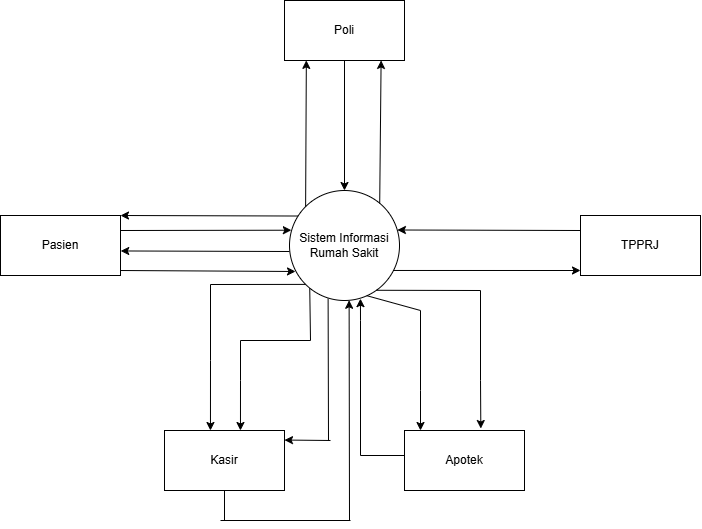

The diagram above was exported from draw.io. Its source (the exported page's mxGraphModel, read from the mxfile embedded in the PNG):
<mxGraphModel dx="955" dy="561" grid="1" gridSize="10" guides="1" tooltips="1" connect="1" arrows="1" fold="1" page="1" pageScale="1" pageWidth="827" pageHeight="1169" math="0" shadow="0">
  <root>
    <mxCell id="0" />
    <mxCell id="1" parent="0" />
    <mxCell id="q2Yi7-G5bMUu5Tvu1v_i-1" value="Sistem Informasi Rumah Sakit" style="ellipse;whiteSpace=wrap;html=1;aspect=fixed;" vertex="1" parent="1">
      <mxGeometry x="359" y="270" width="110" height="110" as="geometry" />
    </mxCell>
    <mxCell id="q2Yi7-G5bMUu5Tvu1v_i-2" value="TPPRJ" style="rounded=0;whiteSpace=wrap;html=1;" vertex="1" parent="1">
      <mxGeometry x="650" y="295" width="120" height="60" as="geometry" />
    </mxCell>
    <mxCell id="q2Yi7-G5bMUu5Tvu1v_i-3" value="Pasien" style="rounded=0;whiteSpace=wrap;html=1;" vertex="1" parent="1">
      <mxGeometry x="70" y="295" width="120" height="60" as="geometry" />
    </mxCell>
    <mxCell id="q2Yi7-G5bMUu5Tvu1v_i-4" value="Poli" style="rounded=0;whiteSpace=wrap;html=1;" vertex="1" parent="1">
      <mxGeometry x="354" y="80" width="120" height="60" as="geometry" />
    </mxCell>
    <mxCell id="q2Yi7-G5bMUu5Tvu1v_i-5" value="Kasir" style="rounded=0;whiteSpace=wrap;html=1;" vertex="1" parent="1">
      <mxGeometry x="234" y="510" width="120" height="60" as="geometry" />
    </mxCell>
    <mxCell id="q2Yi7-G5bMUu5Tvu1v_i-6" value="Apotek" style="rounded=0;whiteSpace=wrap;html=1;" vertex="1" parent="1">
      <mxGeometry x="474" y="510" width="120" height="60" as="geometry" />
    </mxCell>
    <mxCell id="q2Yi7-G5bMUu5Tvu1v_i-7" value="" style="endArrow=classic;html=1;rounded=0;entryX=1;entryY=0;entryDx=0;entryDy=0;exitX=0.078;exitY=0.232;exitDx=0;exitDy=0;exitPerimeter=0;" edge="1" parent="1" source="q2Yi7-G5bMUu5Tvu1v_i-1" target="q2Yi7-G5bMUu5Tvu1v_i-3">
      <mxGeometry width="50" height="50" relative="1" as="geometry">
        <mxPoint x="300" y="330" as="sourcePoint" />
        <mxPoint x="350" y="280" as="targetPoint" />
      </mxGeometry>
    </mxCell>
    <mxCell id="q2Yi7-G5bMUu5Tvu1v_i-8" value="" style="endArrow=classic;html=1;rounded=0;entryX=1.002;entryY=0.591;entryDx=0;entryDy=0;exitX=0.056;exitY=0.233;exitDx=0;exitDy=0;exitPerimeter=0;entryPerimeter=0;" edge="1" parent="1" target="q2Yi7-G5bMUu5Tvu1v_i-3">
      <mxGeometry width="50" height="50" relative="1" as="geometry">
        <mxPoint x="359" y="331" as="sourcePoint" />
        <mxPoint x="184" y="330" as="targetPoint" />
      </mxGeometry>
    </mxCell>
    <mxCell id="q2Yi7-G5bMUu5Tvu1v_i-9" value="" style="endArrow=classic;html=1;rounded=0;exitX=0.056;exitY=0.233;exitDx=0;exitDy=0;exitPerimeter=0;entryX=0.017;entryY=0.361;entryDx=0;entryDy=0;entryPerimeter=0;" edge="1" parent="1" target="q2Yi7-G5bMUu5Tvu1v_i-1">
      <mxGeometry width="50" height="50" relative="1" as="geometry">
        <mxPoint x="190" y="310" as="sourcePoint" />
        <mxPoint x="360" y="310" as="targetPoint" />
      </mxGeometry>
    </mxCell>
    <mxCell id="q2Yi7-G5bMUu5Tvu1v_i-10" value="" style="endArrow=classic;html=1;rounded=0;entryX=1;entryY=0;entryDx=0;entryDy=0;exitX=0.056;exitY=0.233;exitDx=0;exitDy=0;exitPerimeter=0;" edge="1" parent="1">
      <mxGeometry width="50" height="50" relative="1" as="geometry">
        <mxPoint x="190" y="350" as="sourcePoint" />
        <mxPoint x="365" y="351" as="targetPoint" />
      </mxGeometry>
    </mxCell>
    <mxCell id="q2Yi7-G5bMUu5Tvu1v_i-11" value="" style="endArrow=classic;html=1;rounded=0;entryX=0.182;entryY=0.998;entryDx=0;entryDy=0;exitX=0;exitY=0;exitDx=0;exitDy=0;entryPerimeter=0;" edge="1" parent="1" source="q2Yi7-G5bMUu5Tvu1v_i-1" target="q2Yi7-G5bMUu5Tvu1v_i-4">
      <mxGeometry width="50" height="50" relative="1" as="geometry">
        <mxPoint x="326" y="210" as="sourcePoint" />
        <mxPoint x="501" y="211" as="targetPoint" />
      </mxGeometry>
    </mxCell>
    <mxCell id="q2Yi7-G5bMUu5Tvu1v_i-12" value="" style="endArrow=classic;html=1;rounded=0;exitX=0.5;exitY=1;exitDx=0;exitDy=0;entryX=0.5;entryY=0;entryDx=0;entryDy=0;" edge="1" parent="1" source="q2Yi7-G5bMUu5Tvu1v_i-4" target="q2Yi7-G5bMUu5Tvu1v_i-1">
      <mxGeometry width="50" height="50" relative="1" as="geometry">
        <mxPoint x="340" y="210" as="sourcePoint" />
        <mxPoint x="410" y="270" as="targetPoint" />
      </mxGeometry>
    </mxCell>
    <mxCell id="q2Yi7-G5bMUu5Tvu1v_i-13" value="" style="endArrow=classic;html=1;rounded=0;entryX=0.805;entryY=0.999;entryDx=0;entryDy=0;entryPerimeter=0;exitX=0.82;exitY=0.118;exitDx=0;exitDy=0;exitPerimeter=0;" edge="1" parent="1" source="q2Yi7-G5bMUu5Tvu1v_i-1" target="q2Yi7-G5bMUu5Tvu1v_i-4">
      <mxGeometry width="50" height="50" relative="1" as="geometry">
        <mxPoint x="451" y="280" as="sourcePoint" />
        <mxPoint x="461" y="140" as="targetPoint" />
      </mxGeometry>
    </mxCell>
    <mxCell id="q2Yi7-G5bMUu5Tvu1v_i-15" value="" style="endArrow=none;html=1;rounded=0;entryX=0;entryY=1;entryDx=0;entryDy=0;" edge="1" parent="1" target="q2Yi7-G5bMUu5Tvu1v_i-1">
      <mxGeometry width="50" height="50" relative="1" as="geometry">
        <mxPoint x="280" y="440" as="sourcePoint" />
        <mxPoint x="319" y="460" as="targetPoint" />
        <Array as="points">
          <mxPoint x="280" y="364" />
        </Array>
      </mxGeometry>
    </mxCell>
    <mxCell id="q2Yi7-G5bMUu5Tvu1v_i-16" value="" style="endArrow=classic;html=1;rounded=0;entryX=0.383;entryY=0;entryDx=0;entryDy=0;entryPerimeter=0;" edge="1" parent="1" target="q2Yi7-G5bMUu5Tvu1v_i-5">
      <mxGeometry width="50" height="50" relative="1" as="geometry">
        <mxPoint x="280" y="440" as="sourcePoint" />
        <mxPoint x="310" y="440" as="targetPoint" />
      </mxGeometry>
    </mxCell>
    <mxCell id="q2Yi7-G5bMUu5Tvu1v_i-17" value="" style="endArrow=none;html=1;rounded=0;entryX=0.184;entryY=0.889;entryDx=0;entryDy=0;entryPerimeter=0;" edge="1" parent="1" target="q2Yi7-G5bMUu5Tvu1v_i-1">
      <mxGeometry width="50" height="50" relative="1" as="geometry">
        <mxPoint x="310" y="420" as="sourcePoint" />
        <mxPoint x="380" y="380" as="targetPoint" />
        <Array as="points">
          <mxPoint x="380" y="420" />
        </Array>
      </mxGeometry>
    </mxCell>
    <mxCell id="q2Yi7-G5bMUu5Tvu1v_i-18" value="" style="endArrow=classic;html=1;rounded=0;entryX=0.633;entryY=0;entryDx=0;entryDy=0;entryPerimeter=0;" edge="1" parent="1" target="q2Yi7-G5bMUu5Tvu1v_i-5">
      <mxGeometry width="50" height="50" relative="1" as="geometry">
        <mxPoint x="310" y="420" as="sourcePoint" />
        <mxPoint x="330" y="490" as="targetPoint" />
        <Array as="points">
          <mxPoint x="310" y="460" />
        </Array>
      </mxGeometry>
    </mxCell>
    <mxCell id="q2Yi7-G5bMUu5Tvu1v_i-19" value="" style="endArrow=none;html=1;rounded=0;entryX=0.351;entryY=0.984;entryDx=0;entryDy=0;entryPerimeter=0;" edge="1" parent="1" target="q2Yi7-G5bMUu5Tvu1v_i-1">
      <mxGeometry width="50" height="50" relative="1" as="geometry">
        <mxPoint x="398" y="520" as="sourcePoint" />
        <mxPoint x="398" y="380" as="targetPoint" />
      </mxGeometry>
    </mxCell>
    <mxCell id="q2Yi7-G5bMUu5Tvu1v_i-20" value="" style="endArrow=classic;html=1;rounded=0;entryX=1.01;entryY=0.159;entryDx=0;entryDy=0;entryPerimeter=0;" edge="1" parent="1">
      <mxGeometry width="50" height="50" relative="1" as="geometry">
        <mxPoint x="400" y="520" as="sourcePoint" />
        <mxPoint x="354" y="519.5400000000001" as="targetPoint" />
      </mxGeometry>
    </mxCell>
    <mxCell id="q2Yi7-G5bMUu5Tvu1v_i-22" value="" style="endArrow=none;html=1;rounded=0;entryX=0.5;entryY=1;entryDx=0;entryDy=0;" edge="1" parent="1" target="q2Yi7-G5bMUu5Tvu1v_i-5">
      <mxGeometry width="50" height="50" relative="1" as="geometry">
        <mxPoint x="294" y="600" as="sourcePoint" />
        <mxPoint x="310" y="570" as="targetPoint" />
      </mxGeometry>
    </mxCell>
    <mxCell id="q2Yi7-G5bMUu5Tvu1v_i-23" value="" style="endArrow=none;html=1;rounded=0;" edge="1" parent="1">
      <mxGeometry width="50" height="50" relative="1" as="geometry">
        <mxPoint x="290" y="600" as="sourcePoint" />
        <mxPoint x="420" y="600" as="targetPoint" />
      </mxGeometry>
    </mxCell>
    <mxCell id="q2Yi7-G5bMUu5Tvu1v_i-27" value="" style="endArrow=classic;html=1;rounded=0;entryX=0.542;entryY=0.998;entryDx=0;entryDy=0;entryPerimeter=0;" edge="1" parent="1" target="q2Yi7-G5bMUu5Tvu1v_i-1">
      <mxGeometry width="50" height="50" relative="1" as="geometry">
        <mxPoint x="419" y="600" as="sourcePoint" />
        <mxPoint x="420" y="380" as="targetPoint" />
      </mxGeometry>
    </mxCell>
    <mxCell id="q2Yi7-G5bMUu5Tvu1v_i-28" value="" style="endArrow=classic;html=1;rounded=0;exitX=0.944;exitY=0.727;exitDx=0;exitDy=0;exitPerimeter=0;" edge="1" parent="1" source="q2Yi7-G5bMUu5Tvu1v_i-1">
      <mxGeometry width="50" height="50" relative="1" as="geometry">
        <mxPoint x="460" y="360" as="sourcePoint" />
        <mxPoint x="650" y="350" as="targetPoint" />
      </mxGeometry>
    </mxCell>
    <mxCell id="q2Yi7-G5bMUu5Tvu1v_i-29" value="" style="endArrow=classic;html=1;rounded=0;exitX=0.956;exitY=0.729;exitDx=0;exitDy=0;exitPerimeter=0;entryX=0.981;entryY=0.359;entryDx=0;entryDy=0;entryPerimeter=0;" edge="1" parent="1" target="q2Yi7-G5bMUu5Tvu1v_i-1">
      <mxGeometry width="50" height="50" relative="1" as="geometry">
        <mxPoint x="650" y="310" as="sourcePoint" />
        <mxPoint x="470" y="310" as="targetPoint" />
      </mxGeometry>
    </mxCell>
    <mxCell id="q2Yi7-G5bMUu5Tvu1v_i-31" value="" style="endArrow=none;html=1;rounded=0;exitX=0.787;exitY=0.907;exitDx=0;exitDy=0;exitPerimeter=0;" edge="1" parent="1" source="q2Yi7-G5bMUu5Tvu1v_i-1">
      <mxGeometry width="50" height="50" relative="1" as="geometry">
        <mxPoint x="450" y="370" as="sourcePoint" />
        <mxPoint x="550" y="460" as="targetPoint" />
        <Array as="points">
          <mxPoint x="550" y="370" />
        </Array>
      </mxGeometry>
    </mxCell>
    <mxCell id="q2Yi7-G5bMUu5Tvu1v_i-32" value="" style="endArrow=classic;html=1;rounded=0;entryX=0.636;entryY=-0.033;entryDx=0;entryDy=0;entryPerimeter=0;" edge="1" parent="1" target="q2Yi7-G5bMUu5Tvu1v_i-6">
      <mxGeometry width="50" height="50" relative="1" as="geometry">
        <mxPoint x="550" y="460" as="sourcePoint" />
        <mxPoint x="600" y="430" as="targetPoint" />
      </mxGeometry>
    </mxCell>
    <mxCell id="q2Yi7-G5bMUu5Tvu1v_i-33" value="" style="endArrow=none;html=1;rounded=0;exitX=0.702;exitY=0.956;exitDx=0;exitDy=0;exitPerimeter=0;" edge="1" parent="1" source="q2Yi7-G5bMUu5Tvu1v_i-1">
      <mxGeometry width="50" height="50" relative="1" as="geometry">
        <mxPoint x="440" y="450" as="sourcePoint" />
        <mxPoint x="490" y="470" as="targetPoint" />
        <Array as="points">
          <mxPoint x="490" y="390" />
        </Array>
      </mxGeometry>
    </mxCell>
    <mxCell id="q2Yi7-G5bMUu5Tvu1v_i-34" value="" style="endArrow=classic;html=1;rounded=0;" edge="1" parent="1">
      <mxGeometry width="50" height="50" relative="1" as="geometry">
        <mxPoint x="490" y="470" as="sourcePoint" />
        <mxPoint x="490" y="510" as="targetPoint" />
      </mxGeometry>
    </mxCell>
    <mxCell id="q2Yi7-G5bMUu5Tvu1v_i-35" value="" style="endArrow=none;html=1;rounded=0;" edge="1" parent="1">
      <mxGeometry width="50" height="50" relative="1" as="geometry">
        <mxPoint x="430" y="400" as="sourcePoint" />
        <mxPoint x="474" y="535" as="targetPoint" />
        <Array as="points">
          <mxPoint x="430" y="535" />
        </Array>
      </mxGeometry>
    </mxCell>
    <mxCell id="q2Yi7-G5bMUu5Tvu1v_i-36" value="" style="endArrow=classic;html=1;rounded=0;entryX=0.645;entryY=0.983;entryDx=0;entryDy=0;entryPerimeter=0;" edge="1" parent="1" target="q2Yi7-G5bMUu5Tvu1v_i-1">
      <mxGeometry width="50" height="50" relative="1" as="geometry">
        <mxPoint x="430" y="400" as="sourcePoint" />
        <mxPoint x="440" y="380" as="targetPoint" />
      </mxGeometry>
    </mxCell>
  </root>
</mxGraphModel>